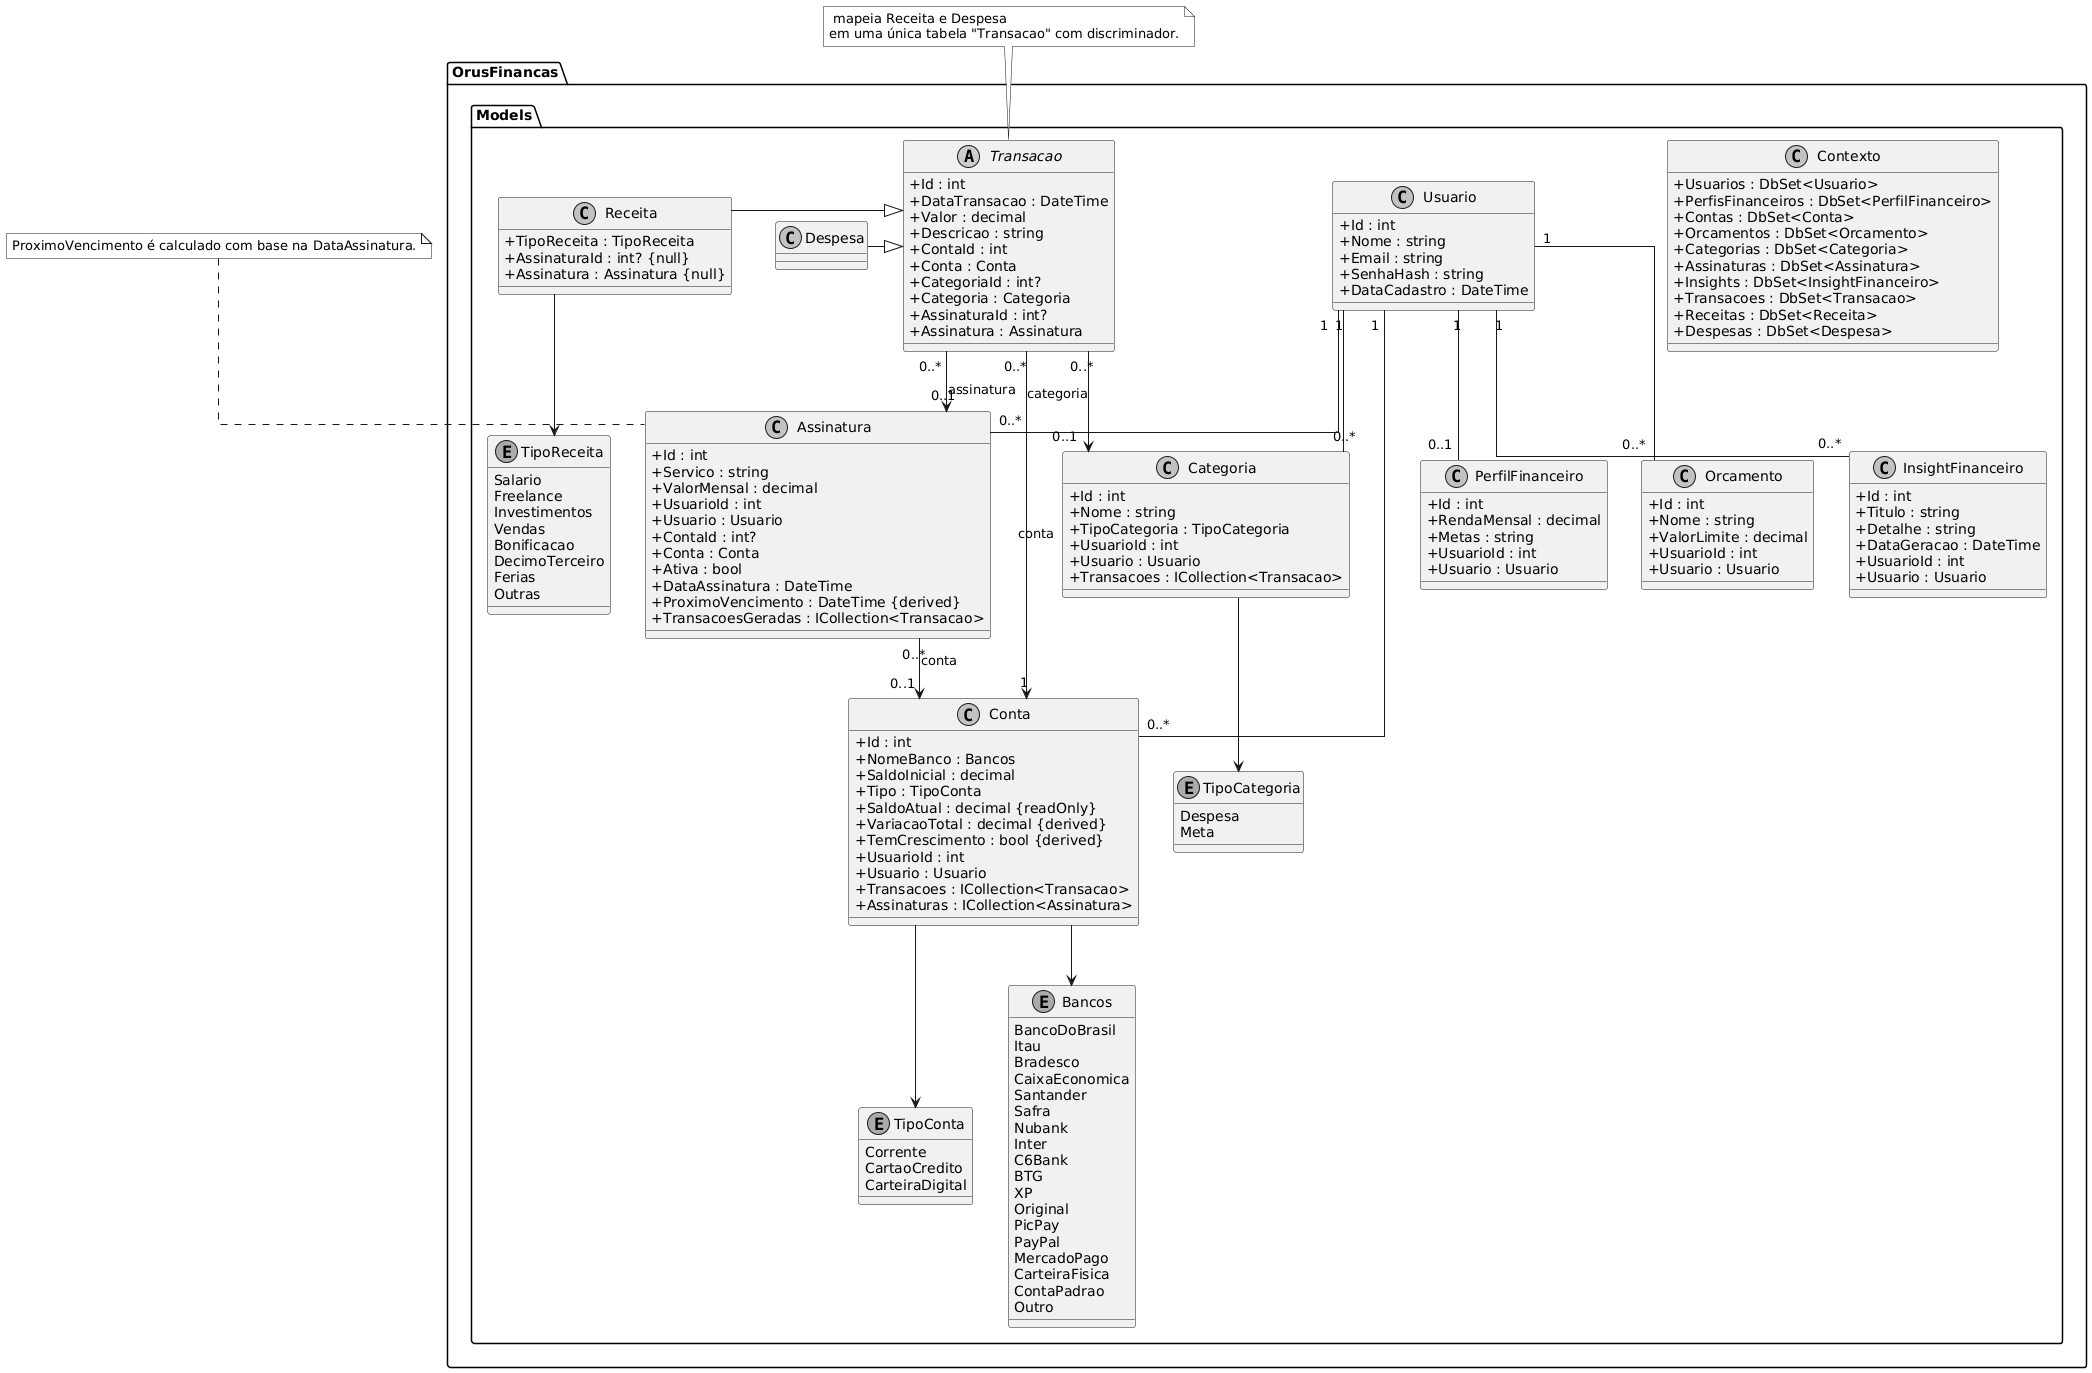

The diagram above was rendered by PlantUML. Its source (embedded in the PNG):
@startuml
skinparam classAttributeIconSize 0
skinparam linetype ortho
skinparam monochrome true

package "OrusFinancas.Models" {
    class Usuario {
        +Id : int
        +Nome : string
        +Email : string
        +SenhaHash : string
        +DataCadastro : DateTime
    }

    class PerfilFinanceiro {
        +Id : int
        +RendaMensal : decimal
        +Metas : string
        +UsuarioId : int
        +Usuario : Usuario
    }

    class Conta {
        +Id : int
        +NomeBanco : Bancos
        +SaldoInicial : decimal
        +Tipo : TipoConta
        +SaldoAtual : decimal {readOnly}
        +VariacaoTotal : decimal {derived}
        +TemCrescimento : bool {derived}
        +UsuarioId : int
        +Usuario : Usuario
        +Transacoes : ICollection<Transacao>
        +Assinaturas : ICollection<Assinatura>
    }

    class Categoria {
        +Id : int
        +Nome : string
        +TipoCategoria : TipoCategoria
        +UsuarioId : int
        +Usuario : Usuario
        +Transacoes : ICollection<Transacao>
    }

    class Assinatura {
        +Id : int
        +Servico : string
        +ValorMensal : decimal
        +UsuarioId : int
        +Usuario : Usuario
        +ContaId : int?
        +Conta : Conta
        +Ativa : bool
        +DataAssinatura : DateTime
        +ProximoVencimento : DateTime {derived}
        +TransacoesGeradas : ICollection<Transacao>
    }

    abstract class Transacao {
        +Id : int
        +DataTransacao : DateTime
        +Valor : decimal
        +Descricao : string
        +ContaId : int
        +Conta : Conta
        +CategoriaId : int?
        +Categoria : Categoria
        +AssinaturaId : int?
        +Assinatura : Assinatura
    }

    class Receita {
        +TipoReceita : TipoReceita
        +AssinaturaId : int? {null}
        +Assinatura : Assinatura {null}
    }

    class Despesa {
    }

    class Orcamento {
        +Id : int
        +Nome : string
        +ValorLimite : decimal
        +UsuarioId : int
        +Usuario : Usuario
    }

    class InsightFinanceiro {
        +Id : int
        +Titulo : string
        +Detalhe : string
        +DataGeracao : DateTime
        +UsuarioId : int
        +Usuario : Usuario
    }

    class Contexto {
        +Usuarios : DbSet<Usuario>
        +PerfisFinanceiros : DbSet<PerfilFinanceiro>
        +Contas : DbSet<Conta>
        +Orcamentos : DbSet<Orcamento>
        +Categorias : DbSet<Categoria>
        +Assinaturas : DbSet<Assinatura>
        +Insights : DbSet<InsightFinanceiro>
        +Transacoes : DbSet<Transacao>
        +Receitas : DbSet<Receita>
        +Despesas : DbSet<Despesa>
    }

    enum TipoConta {
        Corrente
        CartaoCredito
        CarteiraDigital
    }

    enum Bancos {
        BancoDoBrasil
        Itau
        Bradesco
        CaixaEconomica
        Santander
        Safra
        Nubank
        Inter
        C6Bank
        BTG
        XP
        Original
        PicPay
        PayPal
        MercadoPago
        CarteiraFisica
        ContaPadrao
        Outro
    }

    enum TipoCategoria {
        Despesa
        Meta
    }

    enum TipoReceita {
        Salario
        Freelance
        Investimentos
        Vendas
        Bonificacao
        DecimoTerceiro
        Ferias
        Outras
    }
}

Usuario "1" -- "0..1" PerfilFinanceiro
Usuario "1" -- "0..*" Conta
Usuario "1" -- "0..*" Categoria
Usuario "1" -- "0..*" Assinatura
Usuario "1" -- "0..*" Orcamento
Usuario "1" -- "0..*" InsightFinanceiro

Transacao "0..*" --> "1" Conta : conta
Transacao "0..*" --> "0..1" Categoria : categoria
Transacao "0..*" --> "0..1" Assinatura : assinatura

Assinatura "0..*" --> "0..1" Conta : conta

Receita -|> Transacao
Despesa -|> Transacao

Conta --> TipoConta
Conta --> Bancos
Categoria --> TipoCategoria
Receita --> TipoReceita

note top of Transacao
 mapeia Receita e Despesa
em uma única tabela "Transacao" com discriminador.
end note

note top of Assinatura
ProximoVencimento é calculado com base na DataAssinatura.
end note
@enduml